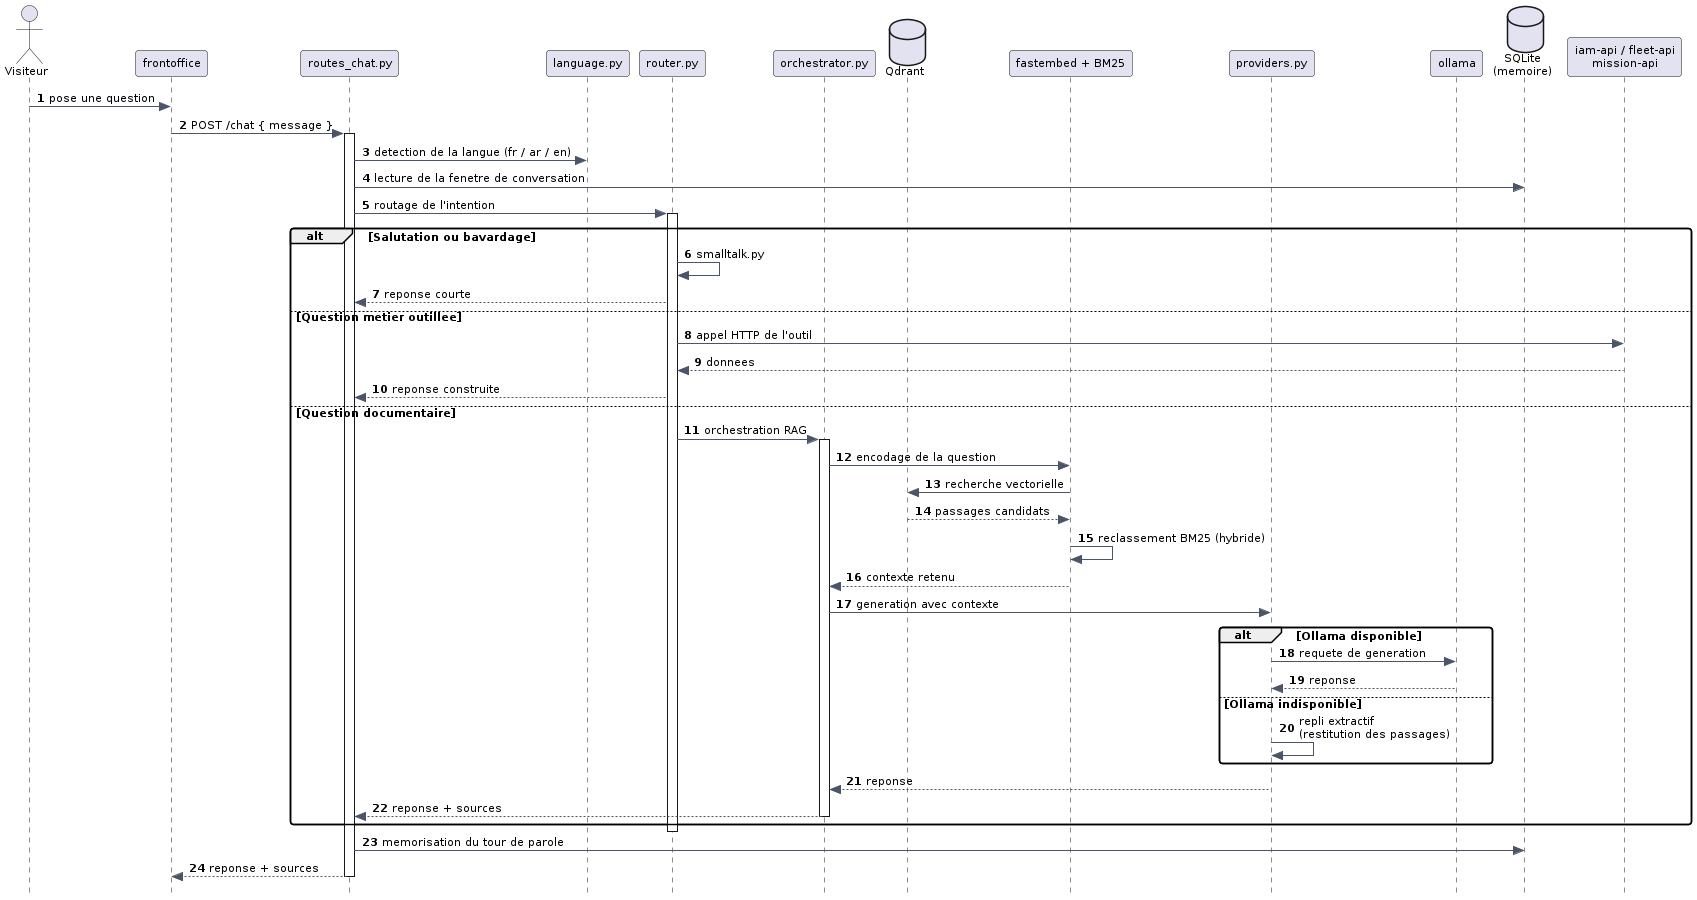

The diagram above was rendered by PlantUML. Its source (embedded in the PNG):
@startuml
skinparam style strictuml
skinparam backgroundColor #FFFFFF
skinparam shadowing false
skinparam defaultFontName Verdana
skinparam defaultFontSize 11
skinparam roundCorner 6
skinparam ArrowColor #4A5568
skinparam TitleFontSize 16
skinparam TitleFontColor #1A202C
skinparam NoteBackgroundColor #FFF8DC
skinparam NoteBorderColor #D6BF7A
skinparam componentStyle rectangle

autonumber

actor "Visiteur" as V
participant "frontoffice" as FO
participant "routes_chat.py" as RC
participant "language.py" as LG
participant "router.py" as RT
participant "orchestrator.py" as OR
database "Qdrant" as QD
participant "fastembed + BM25" as RET
participant "providers.py" as LLM
participant "ollama" as OL
database "SQLite\n(memoire)" as SQ
participant "iam-api / fleet-api\nmission-api" as API

V -> FO : pose une question
FO -> RC : POST /chat { message }
activate RC
RC -> LG : detection de la langue (fr / ar / en)
RC -> SQ : lecture de la fenetre de conversation
RC -> RT : routage de l'intention
activate RT
alt Salutation ou bavardage
  RT -> RT : smalltalk.py
  RT --> RC : reponse courte
else Question metier outillee
  RT -> API : appel HTTP de l'outil
  API --> RT : donnees
  RT --> RC : reponse construite
else Question documentaire
  RT -> OR : orchestration RAG
  activate OR
  OR -> RET : encodage de la question
  RET -> QD : recherche vectorielle
  QD --> RET : passages candidats
  RET -> RET : reclassement BM25 (hybride)
  RET --> OR : contexte retenu
  OR -> LLM : generation avec contexte
  alt Ollama disponible
    LLM -> OL : requete de generation
    OL --> LLM : reponse
  else Ollama indisponible
    LLM -> LLM : repli extractif\n(restitution des passages)
  end
  LLM --> OR : reponse
  OR --> RC : reponse + sources
  deactivate OR
end
deactivate RT
RC -> SQ : memorisation du tour de parole
RC --> FO : reponse + sources
deactivate RC
@enduml